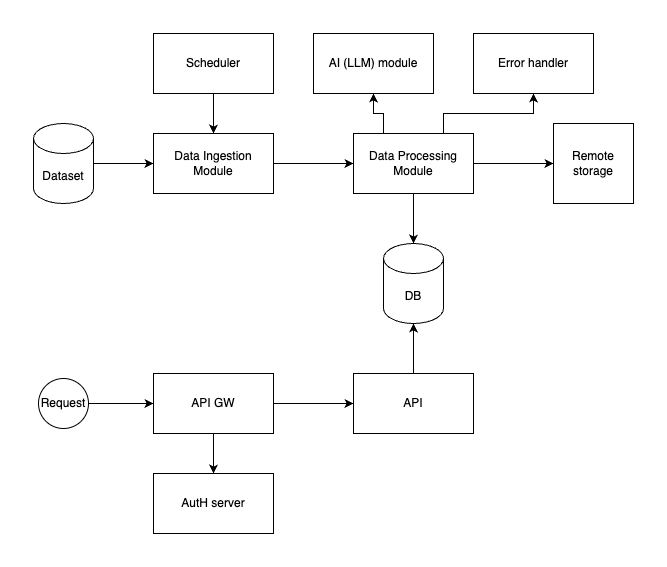

The diagram above was exported from draw.io. Its source (the exported page's mxGraphModel, read from the mxfile embedded in the PNG):
<mxGraphModel dx="1114" dy="733" grid="1" gridSize="10" guides="1" tooltips="1" connect="1" arrows="1" fold="1" page="1" pageScale="1" pageWidth="1169" pageHeight="827" math="0" shadow="0">
  <root>
    <mxCell id="0" />
    <mxCell id="1" parent="0" />
    <mxCell id="D0l0Ul3qYPsynRVEJv_Y-7" style="edgeStyle=orthogonalEdgeStyle;rounded=0;orthogonalLoop=1;jettySize=auto;html=1;" edge="1" parent="1" source="D0l0Ul3qYPsynRVEJv_Y-1" target="D0l0Ul3qYPsynRVEJv_Y-2">
      <mxGeometry relative="1" as="geometry" />
    </mxCell>
    <mxCell id="D0l0Ul3qYPsynRVEJv_Y-1" value="Dataset" style="shape=cylinder3;whiteSpace=wrap;html=1;boundedLbl=1;backgroundOutline=1;size=15;" vertex="1" parent="1">
      <mxGeometry x="40" y="130" width="60" height="80" as="geometry" />
    </mxCell>
    <mxCell id="D0l0Ul3qYPsynRVEJv_Y-9" style="edgeStyle=orthogonalEdgeStyle;rounded=0;orthogonalLoop=1;jettySize=auto;html=1;entryX=0;entryY=0.5;entryDx=0;entryDy=0;" edge="1" parent="1" source="D0l0Ul3qYPsynRVEJv_Y-2" target="D0l0Ul3qYPsynRVEJv_Y-5">
      <mxGeometry relative="1" as="geometry" />
    </mxCell>
    <mxCell id="D0l0Ul3qYPsynRVEJv_Y-2" value="Data Ingestion Module" style="rounded=0;whiteSpace=wrap;html=1;" vertex="1" parent="1">
      <mxGeometry x="160" y="140" width="120" height="60" as="geometry" />
    </mxCell>
    <mxCell id="D0l0Ul3qYPsynRVEJv_Y-8" style="edgeStyle=orthogonalEdgeStyle;rounded=0;orthogonalLoop=1;jettySize=auto;html=1;" edge="1" parent="1" source="D0l0Ul3qYPsynRVEJv_Y-4" target="D0l0Ul3qYPsynRVEJv_Y-2">
      <mxGeometry relative="1" as="geometry" />
    </mxCell>
    <mxCell id="D0l0Ul3qYPsynRVEJv_Y-4" value="Scheduler" style="rounded=0;whiteSpace=wrap;html=1;" vertex="1" parent="1">
      <mxGeometry x="160" y="40" width="120" height="60" as="geometry" />
    </mxCell>
    <mxCell id="D0l0Ul3qYPsynRVEJv_Y-15" style="edgeStyle=orthogonalEdgeStyle;rounded=0;orthogonalLoop=1;jettySize=auto;html=1;entryX=0;entryY=0.5;entryDx=0;entryDy=0;" edge="1" parent="1" source="D0l0Ul3qYPsynRVEJv_Y-5" target="D0l0Ul3qYPsynRVEJv_Y-14">
      <mxGeometry relative="1" as="geometry" />
    </mxCell>
    <mxCell id="D0l0Ul3qYPsynRVEJv_Y-26" style="edgeStyle=orthogonalEdgeStyle;rounded=0;orthogonalLoop=1;jettySize=auto;html=1;entryX=0.5;entryY=1;entryDx=0;entryDy=0;exitX=0.75;exitY=0;exitDx=0;exitDy=0;" edge="1" parent="1" source="D0l0Ul3qYPsynRVEJv_Y-5" target="D0l0Ul3qYPsynRVEJv_Y-24">
      <mxGeometry relative="1" as="geometry" />
    </mxCell>
    <mxCell id="D0l0Ul3qYPsynRVEJv_Y-28" style="edgeStyle=orthogonalEdgeStyle;rounded=0;orthogonalLoop=1;jettySize=auto;html=1;entryX=0.5;entryY=1;entryDx=0;entryDy=0;exitX=0.25;exitY=0;exitDx=0;exitDy=0;" edge="1" parent="1" source="D0l0Ul3qYPsynRVEJv_Y-5" target="D0l0Ul3qYPsynRVEJv_Y-27">
      <mxGeometry relative="1" as="geometry" />
    </mxCell>
    <mxCell id="D0l0Ul3qYPsynRVEJv_Y-5" value="Data Processing Module" style="rounded=0;whiteSpace=wrap;html=1;" vertex="1" parent="1">
      <mxGeometry x="360" y="140" width="120" height="60" as="geometry" />
    </mxCell>
    <mxCell id="D0l0Ul3qYPsynRVEJv_Y-6" value="DB" style="shape=cylinder3;whiteSpace=wrap;html=1;boundedLbl=1;backgroundOutline=1;size=15;" vertex="1" parent="1">
      <mxGeometry x="390" y="250" width="60" height="80" as="geometry" />
    </mxCell>
    <mxCell id="D0l0Ul3qYPsynRVEJv_Y-10" style="edgeStyle=orthogonalEdgeStyle;rounded=0;orthogonalLoop=1;jettySize=auto;html=1;entryX=0.5;entryY=0;entryDx=0;entryDy=0;entryPerimeter=0;" edge="1" parent="1" source="D0l0Ul3qYPsynRVEJv_Y-5" target="D0l0Ul3qYPsynRVEJv_Y-6">
      <mxGeometry relative="1" as="geometry" />
    </mxCell>
    <mxCell id="D0l0Ul3qYPsynRVEJv_Y-14" value="Remote storage" style="whiteSpace=wrap;html=1;aspect=fixed;" vertex="1" parent="1">
      <mxGeometry x="560" y="130" width="80" height="80" as="geometry" />
    </mxCell>
    <mxCell id="D0l0Ul3qYPsynRVEJv_Y-20" style="edgeStyle=orthogonalEdgeStyle;rounded=0;orthogonalLoop=1;jettySize=auto;html=1;exitX=1;exitY=0.5;exitDx=0;exitDy=0;entryX=0;entryY=0.5;entryDx=0;entryDy=0;" edge="1" parent="1" source="D0l0Ul3qYPsynRVEJv_Y-16" target="D0l0Ul3qYPsynRVEJv_Y-17">
      <mxGeometry relative="1" as="geometry" />
    </mxCell>
    <mxCell id="D0l0Ul3qYPsynRVEJv_Y-23" style="edgeStyle=orthogonalEdgeStyle;rounded=0;orthogonalLoop=1;jettySize=auto;html=1;exitX=0.5;exitY=1;exitDx=0;exitDy=0;entryX=0.5;entryY=0;entryDx=0;entryDy=0;" edge="1" parent="1" source="D0l0Ul3qYPsynRVEJv_Y-16" target="D0l0Ul3qYPsynRVEJv_Y-22">
      <mxGeometry relative="1" as="geometry" />
    </mxCell>
    <mxCell id="D0l0Ul3qYPsynRVEJv_Y-16" value="API GW" style="rounded=0;whiteSpace=wrap;html=1;" vertex="1" parent="1">
      <mxGeometry x="160" y="380" width="120" height="60" as="geometry" />
    </mxCell>
    <mxCell id="D0l0Ul3qYPsynRVEJv_Y-17" value="API" style="rounded=0;whiteSpace=wrap;html=1;" vertex="1" parent="1">
      <mxGeometry x="360" y="380" width="120" height="60" as="geometry" />
    </mxCell>
    <mxCell id="D0l0Ul3qYPsynRVEJv_Y-19" style="edgeStyle=orthogonalEdgeStyle;rounded=0;orthogonalLoop=1;jettySize=auto;html=1;entryX=0;entryY=0.5;entryDx=0;entryDy=0;" edge="1" parent="1" source="D0l0Ul3qYPsynRVEJv_Y-18" target="D0l0Ul3qYPsynRVEJv_Y-16">
      <mxGeometry relative="1" as="geometry" />
    </mxCell>
    <mxCell id="D0l0Ul3qYPsynRVEJv_Y-18" value="Request" style="ellipse;whiteSpace=wrap;html=1;aspect=fixed;" vertex="1" parent="1">
      <mxGeometry x="45" y="385" width="50" height="50" as="geometry" />
    </mxCell>
    <mxCell id="D0l0Ul3qYPsynRVEJv_Y-21" style="edgeStyle=orthogonalEdgeStyle;rounded=0;orthogonalLoop=1;jettySize=auto;html=1;entryX=0.5;entryY=1;entryDx=0;entryDy=0;entryPerimeter=0;" edge="1" parent="1" source="D0l0Ul3qYPsynRVEJv_Y-17" target="D0l0Ul3qYPsynRVEJv_Y-6">
      <mxGeometry relative="1" as="geometry" />
    </mxCell>
    <mxCell id="D0l0Ul3qYPsynRVEJv_Y-22" value="AutH server" style="rounded=0;whiteSpace=wrap;html=1;" vertex="1" parent="1">
      <mxGeometry x="160" y="480" width="120" height="60" as="geometry" />
    </mxCell>
    <mxCell id="D0l0Ul3qYPsynRVEJv_Y-24" value="Error handler" style="rounded=0;whiteSpace=wrap;html=1;" vertex="1" parent="1">
      <mxGeometry x="480" y="40" width="120" height="60" as="geometry" />
    </mxCell>
    <mxCell id="D0l0Ul3qYPsynRVEJv_Y-27" value="AI (LLM) module" style="rounded=0;whiteSpace=wrap;html=1;" vertex="1" parent="1">
      <mxGeometry x="320" y="40" width="120" height="60" as="geometry" />
    </mxCell>
  </root>
</mxGraphModel>